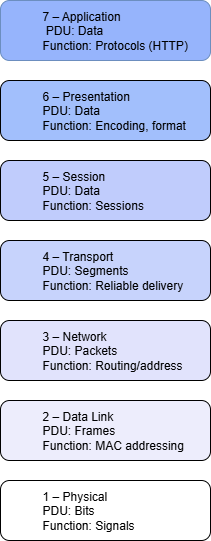

The diagram above was exported from draw.io. Its source (the exported page's mxGraphModel, read from the mxfile embedded in the PNG):
<mxGraphModel dx="786" dy="417" grid="1" gridSize="10" guides="1" tooltips="1" connect="1" arrows="1" fold="1" page="1" pageScale="1" pageWidth="827" pageHeight="1169" math="0" shadow="0" adaptiveColors="auto">
  <root>
    <mxCell id="0" />
    <mxCell id="1" parent="0" />
    <mxCell id="1NqYJu73xF5zMqQseOcH-1" value="&lt;blockquote style=&quot;margin: 0 0 0 40px; border: none; padding: 0px;&quot;&gt;&lt;div style=&quot;&quot;&gt;&lt;span style=&quot;background-color: transparent; color: light-dark(rgb(0, 0, 0), rgb(255, 255, 255));&quot;&gt;7 – Application&amp;nbsp; &amp;nbsp; &amp;nbsp; &amp;nbsp; &amp;nbsp;&lt;/span&gt;&lt;/div&gt;&lt;div style=&quot;&quot;&gt;&amp;nbsp;PDU: Data&amp;nbsp; &amp;nbsp; &amp;nbsp; &amp;nbsp; &amp;nbsp; &amp;nbsp; &amp;nbsp; &amp;nbsp; &amp;nbsp;&amp;nbsp;&lt;/div&gt;&lt;div&gt;Function: Protocols (HTTP)&lt;/div&gt;&lt;/blockquote&gt;" style="rounded=1;whiteSpace=wrap;html=1;align=left;fillColor=#96B4FC;strokeColor=#6c8ebf;" parent="1" vertex="1">
      <mxGeometry x="40" y="40" width="210" height="60" as="geometry" />
    </mxCell>
    <mxCell id="1NqYJu73xF5zMqQseOcH-2" value="&lt;blockquote style=&quot;margin: 0 0 0 40px; border: none; padding: 0px;&quot;&gt;&lt;div style=&quot;&quot;&gt;6 – Presentation&lt;/div&gt;&lt;div style=&quot;&quot;&gt;&lt;span style=&quot;background-color: transparent; color: light-dark(rgb(0, 0, 0), rgb(255, 255, 255));&quot;&gt;PDU: Data&amp;nbsp; &amp;nbsp; &amp;nbsp; &amp;nbsp; &amp;nbsp; &amp;nbsp; &amp;nbsp; &amp;nbsp; &amp;nbsp; &amp;nbsp;&lt;/span&gt;&lt;/div&gt;&lt;div style=&quot;&quot;&gt;&lt;span style=&quot;background-color: transparent; color: light-dark(rgb(0, 0, 0), rgb(255, 255, 255));&quot;&gt;Function: Encoding, format&lt;/span&gt;&lt;/div&gt;&lt;/blockquote&gt;" style="rounded=1;whiteSpace=wrap;html=1;align=left;fillColor=#A2BFFC;" parent="1" vertex="1">
      <mxGeometry x="40" y="120" width="210" height="60" as="geometry" />
    </mxCell>
    <mxCell id="1NqYJu73xF5zMqQseOcH-3" value="&lt;blockquote style=&quot;margin: 0 0 0 40px; border: none; padding: 0px;&quot;&gt;&lt;div&gt;5 – Session&lt;/div&gt;&lt;div&gt;&lt;span style=&quot;background-color: transparent; color: light-dark(rgb(0, 0, 0), rgb(255, 255, 255));&quot;&gt;PDU: Data&lt;/span&gt;&lt;/div&gt;&lt;div style=&quot;&quot;&gt;&lt;span style=&quot;background-color: transparent; color: light-dark(rgb(0, 0, 0), rgb(255, 255, 255));&quot;&gt;Function: Sessions&amp;nbsp;&lt;/span&gt;&lt;/div&gt;&lt;/blockquote&gt;" style="rounded=1;whiteSpace=wrap;html=1;align=left;fillColor=#C0CCFC;" parent="1" vertex="1">
      <mxGeometry x="40" y="200" width="210" height="60" as="geometry" />
    </mxCell>
    <mxCell id="1NqYJu73xF5zMqQseOcH-9" value="&lt;blockquote style=&quot;margin: 0 0 0 40px; border: none; padding: 0px;&quot;&gt;&lt;div&gt;4 – Transport&amp;nbsp; &amp;nbsp; &amp;nbsp; &amp;nbsp; &amp;nbsp; &amp;nbsp; &amp;nbsp; &amp;nbsp;&lt;/div&gt;&lt;div&gt;PDU: Segments&amp;nbsp; &amp;nbsp; &amp;nbsp; &amp;nbsp; &amp;nbsp; &amp;nbsp; &amp;nbsp;&amp;nbsp;&lt;/div&gt;&lt;div&gt;Function: Reliable delivery&lt;/div&gt;&lt;/blockquote&gt;" style="rounded=1;whiteSpace=wrap;html=1;align=left;fillColor=#C7D3FC;" parent="1" vertex="1">
      <mxGeometry x="40" y="280" width="210" height="60" as="geometry" />
    </mxCell>
    <mxCell id="1NqYJu73xF5zMqQseOcH-10" value="&lt;blockquote style=&quot;margin: 0 0 0 40px; border: none; padding: 0px;&quot;&gt;&lt;div&gt;3 – Network&amp;nbsp; &amp;nbsp; &amp;nbsp; &amp;nbsp; &amp;nbsp; &amp;nbsp; &amp;nbsp; &amp;nbsp; &amp;nbsp;&lt;/div&gt;&lt;div&gt;PDU: Packets&amp;nbsp; &amp;nbsp; &amp;nbsp; &amp;nbsp; &amp;nbsp; &amp;nbsp; &amp;nbsp; &amp;nbsp;&lt;/div&gt;&lt;div&gt;Function: Routing/address&lt;/div&gt;&lt;/blockquote&gt;" style="rounded=1;whiteSpace=wrap;html=1;align=left;fillColor=#E1E3FC;" parent="1" vertex="1">
      <mxGeometry x="40" y="360" width="210" height="60" as="geometry" />
    </mxCell>
    <mxCell id="1NqYJu73xF5zMqQseOcH-11" value="&lt;blockquote style=&quot;margin: 0 0 0 40px; border: none; padding: 0px;&quot;&gt;&lt;div&gt;2 – Data Link&amp;nbsp; &amp;nbsp; &amp;nbsp; &amp;nbsp; &amp;nbsp; &amp;nbsp; &amp;nbsp;&lt;/div&gt;&lt;div&gt;PDU: Frames&amp;nbsp; &amp;nbsp; &amp;nbsp; &amp;nbsp; &amp;nbsp; &amp;nbsp; &amp;nbsp; &amp;nbsp; &amp;nbsp;&lt;/div&gt;&lt;div&gt;Function: MAC addressing&lt;/div&gt;&lt;/blockquote&gt;" style="rounded=1;whiteSpace=wrap;html=1;align=left;fillColor=#EDEDFC;" parent="1" vertex="1">
      <mxGeometry x="40" y="440" width="210" height="60" as="geometry" />
    </mxCell>
    <mxCell id="1NqYJu73xF5zMqQseOcH-12" value="&lt;blockquote style=&quot;margin: 0 0 0 40px; border: none; padding: 0px;&quot;&gt;&lt;div&gt;1 – Physical&amp;nbsp; &amp;nbsp; &amp;nbsp; &amp;nbsp; &amp;nbsp; &amp;nbsp; &amp;nbsp; &amp;nbsp;&lt;/div&gt;&lt;div&gt;PDU: Bits&amp;nbsp; &amp;nbsp; &amp;nbsp; &amp;nbsp; &amp;nbsp; &amp;nbsp; &amp;nbsp; &amp;nbsp; &amp;nbsp; &amp;nbsp;&lt;/div&gt;&lt;div&gt;Function: Signals&lt;/div&gt;&lt;/blockquote&gt;" style="rounded=1;whiteSpace=wrap;html=1;align=left;" parent="1" vertex="1">
      <mxGeometry x="40" y="520" width="210" height="60" as="geometry" />
    </mxCell>
  </root>
</mxGraphModel>